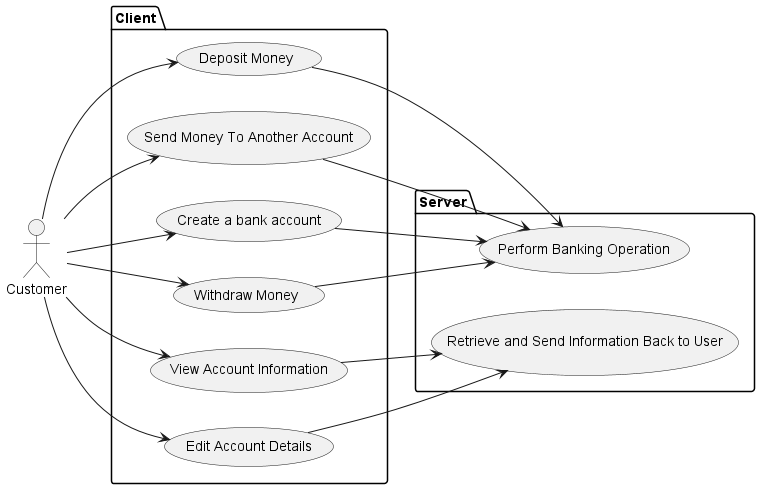

The diagram above was rendered by PlantUML. Its source (embedded in the PNG):
@startuml

left to right direction
actor :Customer: as mc

package "Client"{
	usecase "Create a bank account" as CA
	usecase "Withdraw Money" as Withdraw
	usecase "Deposit Money" as Depo
	
	usecase "Edit Account Details" as EAD
	usecase "View Account Information" as VAI
	usecase "Send Money To Another Account" as SM
}

package "Server"{
	usecase "Perform Banking Operation" as PBO
	usecase "Retrieve and Send Information Back to User" as RSIBU
}

mc --> CA
mc --> Withdraw
mc --> Depo
mc --> VAI
mc --> SM
mc --> EAD

CA --> PBO
Withdraw --> PBO
Depo --> PBO
SM --> PBO
EAD --> RSIBU
VAI --> RSIBU

@enduml